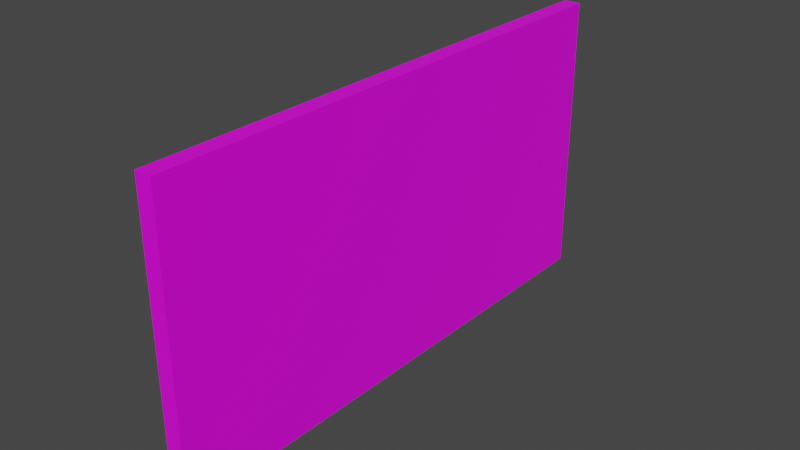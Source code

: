 # Source: wallFull.blend  (saved by Blender 2.90.8; exported with 4.5.12 LTS)
import bpy
from mathutils import Matrix  # noqa: F401  (used for matrix-valued properties, if any)

bpy.ops.wm.read_factory_settings(use_empty=True)
scene = bpy.context.scene
scene.name = 'Scene'

# ---- collections
col_collection = bpy.data.collections.new('Collection'); scene.collection.children.link(col_collection)

# ---- images (referenced by path relative to the original .blend; pixels are not part of the script)
import os
ASSET_DIR = os.environ.get("B2B_ASSET_DIR", "")  # directory of the original .blend (textures are referenced by path, not embedded)
HERE = os.path.dirname(os.path.abspath(__file__))  # packed textures are extracted next to this script under _unpacked/

def load_image(name, relpath, width, height, colorspace="sRGB"):
    """Load a texture the original file referenced (path relative to the .blend, or extracted next to this script)."""
    p = next((c for c in (os.path.join(HERE, relpath), os.path.join(ASSET_DIR, relpath)) if relpath and os.path.exists(c)), "")
    if p:
        img = bpy.data.images.load(p, check_existing=True)
        img.name = name
    else:  # same state as the original file: an image datablock whose file is absent (Cycles renders it pink)
        img = bpy.data.images.new(name, width, height)
        img.source = "FILE"
        img.filepath = "//" + (relpath or name)
    img.colorspace_settings.name = colorspace
    return img
img_basecolor = load_image('baseColor', '', 2048, 2048, 'sRGB')
img_425_jpg = load_image('425.jpg', '425.jpg', 1024, 1024, 'sRGB')
img_medieval_blocks_03_diff_2k_jpg = load_image('medieval_blocks_03_diff_2k.jpg', 'medieval_blocks_03_diff_2k.jpg', 1024, 1024, 'sRGB')

# ---- materials (node trees are filled in below, after node groups)
mat_material_001 = bpy.data.materials.new('Material.001')
mat_material_001.alpha_threshold = 0.0
mat_material_001.use_transparent_shadow = False
mat_material_001.line_color = (0.0, 0.0, 0.0, 1.0)

# ---- material node trees
mat_material_001.use_nodes = True; mat_material_001.node_tree.nodes.clear()
_N = mat_material_001.node_tree.nodes; _L = mat_material_001.node_tree.links
n0 = _N.new('ShaderNodeOutputMaterial'); n0.name = 'Material Output'; n0.location = (300, 300)
n1 = _N.new('ShaderNodeTexImage'); n1.name = 'Image Texture'; n1.location = (-364, 139)
n1.image = img_basecolor
n2 = _N.new('ShaderNodeTexImage'); n2.name = 'Image Texture.001'; n2.location = (-632, 249)
n2.image = img_425_jpg
n3 = _N.new('ShaderNodeBsdfPrincipled'); n3.name = 'Principled BSDF'; n3.location = (10, 300)
n3.distribution = 'GGX'
n3.subsurface_method = 'BURLEY'
n3.inputs[2].default_value = 0.4
n3.inputs[3].default_value = 1.45
n3.inputs[27].default_value = (0.0, 0.0, 0.0, 1.0)
n3.inputs[28].default_value = 1.0
n4 = _N.new('ShaderNodeTexImage'); n4.name = 'Image Texture.002'; n4.location = (-557, -165)
n4.image = img_medieval_blocks_03_diff_2k_jpg
_L.new(n3.outputs[0], n0.inputs[0])
_L.new(n4.outputs[0], n3.inputs[0])
n0.is_active_output = True

# ---- world
world_world = bpy.data.worlds.new('World'); scene.world = world_world
world_world.use_nodes = True; world_world.node_tree.nodes.clear()
_N = world_world.node_tree.nodes; _L = world_world.node_tree.links
n0 = _N.new('ShaderNodeOutputWorld'); n0.name = 'World Output'; n0.location = (300, 300)
n1 = _N.new('ShaderNodeBackground'); n1.name = 'Background'; n1.location = (10, 300)
n1.inputs[0].default_value = (0.05088, 0.05088, 0.05088, 1.0)
_L.new(n1.outputs[0], n0.inputs[0])
n0.is_active_output = True
world_world.color = (0.05088, 0.05088, 0.05088)
world_world.use_sun_shadow = False
world_world.sun_shadow_jitter_overblur = 0.0

# ---- meshes
me_cube_006 = bpy.data.meshes.new('Cube.006')
me_cube_006.from_pydata([(122.7, -1.39, -0.999), (122.7, -1.39, 3.438), (122.7, 2.078, -0.999), (122.7, 2.078, 3.438), (127.3, -1.39, -0.999), (127.3, -1.39, 3.438), (127.3, 2.078, -0.999), (127.3, 2.078, 3.438)], [], [(0, 1, 3, 2), (2, 3, 7, 6), (6, 7, 5, 4), (4, 5, 1, 0), (2, 6, 4, 0), (7, 3, 1, 5)])
_uv = me_cube_006.uv_layers.new(name='UVMap')
_uv.uv.foreach_set('vector', [-0.5937, -0.1421, -0.5937, 1.045, 1.61, 1.045, 1.61, -0.1421, 0.4738, -0.008591, 0.4738, 1.314, 0.5504, 1.314, 0.5504, -0.008591, 1.61, -0.1421, 1.61, 1.045, -0.5937, 1.045, -0.5937, -0.1421, 0.5504, -0.008591, 0.5504, 1.314, 0.4738, 1.314, 0.4738, -0.008591, 0.4526, 2.404, 0.5716, 2.404, 0.5716, -1.409, 0.4526, -1.409, 0.5716, 2.404, 0.4526, 2.404, 0.4526, -1.409, 0.5716, -1.409])
me_cube_006.materials.append(mat_material_001)
me_cube_006.use_remesh_preserve_volume = False
me_cube_006.use_remesh_preserve_attributes = False
me_cube_006.use_mirror_vertex_groups = False
me_cube_006.update()

# ---- objects
ob_wallfull = bpy.data.objects.new('WallFull', me_cube_006)

# ---- transforms, parenting, visibility, modifiers, constraints
ob_wallfull.location = (-21.3, -2.626, 3.007)
ob_wallfull.scale = (0.174, 7.368, 3.101)
ob_wallfull.lock_rotations_4d = False
ob_wallfull.empty_display_type = 'ARROWS'
ob_wallfull.lineart.crease_threshold = 0.0

# ---- collection membership
col_collection.objects.link(ob_wallfull)

# ---- scene / render settings (as saved in the file)
scene.frame_start = 1; scene.frame_end = 250; scene.frame_set(1)
scene.render.engine = 'BLENDER_EEVEE_NEXT'
scene.cycles.use_denoising = False
scene.cycles.samples = 128
scene.cycles.sampling_pattern = 'TABULATED_SOBOL'
scene.cycles.use_adaptive_sampling = False
scene.cycles.use_light_tree = False
scene.view_settings.view_transform = 'Filmic'
bpy.context.view_layer.update()

# ---- added for rendering (the .blend has no active camera and no usable light): camera, sun
cam_auto = bpy.data.cameras.new('AutoCamera')
cam_auto.lens = 50.0
cam_auto.sensor_width = 36.0
cam_auto.clip_end = 1000.0
ob_auto_camera = bpy.data.objects.new('AutoCamera', cam_auto)
scene.collection.objects.link(ob_auto_camera)
ob_auto_camera.location = (27.31, -32.3222, 28.2759)
ob_auto_camera.rotation_euler = (1.09748, -7.21219e-08, 0.694738)
scene.camera = ob_auto_camera
light_auto_sun = bpy.data.lights.new('AutoSun', 'SUN')
light_auto_sun.energy = 3.0
light_auto_sun.angle = 0.0523599
ob_auto_sun = bpy.data.objects.new('AutoSun', light_auto_sun)
scene.collection.objects.link(ob_auto_sun)
ob_auto_sun.rotation_euler = (0.872665, 0.174533, 0.523599)
bpy.context.view_layer.update()
